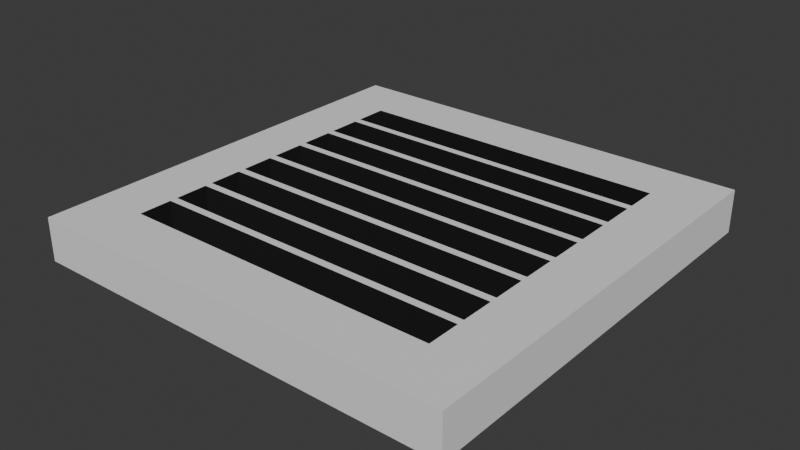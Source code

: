 # Source: Ventilation.blend  (saved by Blender 4.5.90; exported with 4.5.12 LTS)
import bpy
from mathutils import Matrix  # noqa: F401  (used for matrix-valued properties, if any)

bpy.ops.wm.read_factory_settings(use_empty=True)
scene = bpy.context.scene
scene.name = 'Scene'

# ---- collections
col_collection = bpy.data.collections.new('Collection'); scene.collection.children.link(col_collection)

# ---- materials (node trees are filled in below, after node groups)
mat_white_plastic = bpy.data.materials.new('White_Plastic')
mat_dark = bpy.data.materials.new('Dark')

# ---- material node trees
mat_white_plastic.use_nodes = True; mat_white_plastic.node_tree.nodes.clear()
_N = mat_white_plastic.node_tree.nodes; _L = mat_white_plastic.node_tree.links
n0 = _N.new('ShaderNodeBsdfPrincipled'); n0.name = '原理化 BSDF'; n0.location = (-200, 100)
n0.inputs[2].default_value = 0.873
n1 = _N.new('ShaderNodeOutputMaterial'); n1.name = '材质输出'; n1.location = (200, 100)
_L.new(n0.outputs[0], n1.inputs[0])
n1.is_active_output = True
mat_dark.use_nodes = True; mat_dark.node_tree.nodes.clear()
_N = mat_dark.node_tree.nodes; _L = mat_dark.node_tree.links
n0 = _N.new('ShaderNodeBsdfPrincipled'); n0.name = '原理化 BSDF'; n0.location = (-200, 100)
n0.inputs[0].default_value = (0.0, 0.0, 0.0, 1.0)
n0.inputs[2].default_value = 1.0
n1 = _N.new('ShaderNodeOutputMaterial'); n1.name = '材质输出'; n1.location = (200, 100)
_L.new(n0.outputs[0], n1.inputs[0])
n1.is_active_output = True

# ---- world
world_world = bpy.data.worlds.new('World'); scene.world = world_world
world_world.use_nodes = True; world_world.node_tree.nodes.clear()
_N = world_world.node_tree.nodes; _L = world_world.node_tree.links
n0 = _N.new('ShaderNodeOutputWorld'); n0.name = 'World Output'; n0.location = (200, 100)
n1 = _N.new('ShaderNodeBackground'); n1.name = 'Background'; n1.location = (-200, 100)
n1.inputs[0].default_value = (0.05088, 0.05088, 0.05088, 1.0)
_L.new(n1.outputs[0], n0.inputs[0])
n0.is_active_output = True
world_world.color = (0.05088, 0.05088, 0.05088)
world_world.sun_shadow_jitter_overblur = 0.0

# ---- meshes
me_x = bpy.data.meshes.new('立方体')
me_x.from_pydata([(-0.5, -0.5, -0.5), (-0.5, -0.5, 0.5), (-0.5, 0.5, -0.5), (-0.5, 0.5, 0.5), (0.5, -0.5, -0.5), (0.5, -0.5, 0.5), (0.5, 0.5, -0.5), (0.5, 0.5, 0.5), (-0.38, -0.38, 0.5), (-0.38, 0.38, 0.5), (0.38, 0.38, 0.5), (0.38, -0.38, 0.5), (-0.5, -0.5, 0.5), (-0.5, 0.5, 0.5), (0.5, 0.5, 0.5), (0.5, -0.5, 0.5), (-0.5, 0.375, -0.5), (-0.5, 0.25, -0.5), (-0.5, 0.125, -0.5), (-0.5, 0.0, -0.5), (-0.5, -0.125, -0.5), (-0.5, -0.25, -0.5), (-0.5, -0.375, -0.5), (-0.5, -0.375, 0.5), (-0.5, -0.25, 0.5), (-0.5, -0.125, 0.5), (-0.5, 0.0, 0.5), (-0.5, 0.125, 0.5), (-0.5, 0.25, 0.5), (-0.5, 0.375, 0.5), (0.5, -0.375, -0.5), (0.5, -0.25, -0.5), (0.5, -0.125, -0.5), (0.5, 0.0, -0.5), (0.5, 0.125, -0.5), (0.5, 0.25, -0.5), (0.5, 0.375, -0.5), (0.5, 0.375, 0.5), (0.5, 0.25, 0.5), (0.5, 0.125, 0.5), (0.5, 0.0, 0.5), (0.5, -0.125, 0.5), (0.5, -0.25, 0.5), (0.5, -0.375, 0.5), (-0.5, -0.375, 0.5), (-0.5, -0.25, 0.5), (-0.5, -0.125, 0.5), (-0.5, 0.0, 0.5), (-0.5, 0.125, 0.5), (-0.5, 0.25, 0.5), (-0.5, 0.375, 0.5), (0.5, 0.375, 0.5), (0.5, 0.25, 0.5), (0.5, 0.125, 0.5), (0.5, 0.0, 0.5), (0.5, -0.125, 0.5), (0.5, -0.25, 0.5), (0.5, -0.375, 0.5), (-0.38, -0.285, 0.5), (-0.38, -0.19, 0.5), (-0.38, -0.095, 0.5), (-0.38, 0.0, 0.5), (-0.38, 0.095, 0.5), (-0.38, 0.19, 0.5), (-0.38, 0.285, 0.5), (0.38, 0.285, 0.5), (0.38, 0.19, 0.5), (0.38, 0.095, 0.5), (0.38, 0.0, 0.5), (0.38, -0.095, 0.5), (0.38, -0.19, 0.5), (0.38, -0.285, 0.5), (0.3713, -0.2937, 0.5), (-0.3713, -0.2937, 0.5), (-0.3713, -0.3713, 0.5), (0.3713, -0.3713, 0.5), (0.3713, 0.3713, 0.5), (-0.3713, 0.3713, 0.5), (-0.3713, 0.2937, 0.5), (0.3713, 0.2937, 0.5), (0.3713, 0.2763, 0.5), (-0.3713, 0.2763, 0.5), (-0.3713, 0.1987, 0.5), (0.3713, 0.1987, 0.5), (0.3713, 0.1813, 0.5), (-0.3713, 0.1813, 0.5), (-0.3713, 0.1037, 0.5), (0.3713, 0.1037, 0.5), (0.3713, 0.0863, 0.5), (-0.3713, 0.0863, 0.5), (-0.3713, 0.008703, 0.5), (0.3713, 0.008703, 0.5), (0.3713, -0.008703, 0.5), (-0.3713, -0.008703, 0.5), (-0.3713, -0.0863, 0.5), (0.3713, -0.0863, 0.5), (0.3713, -0.1037, 0.5), (-0.3713, -0.1037, 0.5), (-0.3713, -0.1813, 0.5), (0.3713, -0.1813, 0.5), (0.3713, -0.1987, 0.5), (-0.3713, -0.1987, 0.5), (-0.3713, -0.2763, 0.5), (0.3713, -0.2763, 0.5), (-0.3713, -0.2937, -0.4241), (0.3713, -0.2937, -0.4241), (0.3713, -0.3713, -0.4241), (-0.3713, -0.3713, -0.4241), (-0.3713, 0.3713, -0.4241), (0.3713, 0.3713, -0.4241), (0.3713, 0.2937, -0.4241), (-0.3713, 0.2937, -0.4241), (-0.3713, 0.2763, -0.4241), (0.3713, 0.2763, -0.4241), (0.3713, 0.1987, -0.4241), (-0.3713, 0.1987, -0.4241), (-0.3713, 0.1813, -0.4241), (0.3713, 0.1813, -0.4241), (0.3713, 0.1037, -0.4241), (-0.3713, 0.1037, -0.4241), (-0.3713, 0.0863, -0.4241), (0.3713, 0.0863, -0.4241), (0.3713, 0.008703, -0.4241), (-0.3713, 0.008703, -0.4241), (-0.3713, -0.008703, -0.4241), (0.3713, -0.008703, -0.4241), (0.3713, -0.0863, -0.4241), (-0.3713, -0.0863, -0.4241), (-0.3713, -0.1037, -0.4241), (0.3713, -0.1037, -0.4241), (0.3713, -0.1813, -0.4241), (-0.3713, -0.1813, -0.4241), (-0.3713, -0.1987, -0.4241), (0.3713, -0.1987, -0.4241), (0.3713, -0.2763, -0.4241), (-0.3713, -0.2763, -0.4241)], [], [(16, 29, 3, 2), (2, 3, 7, 6), (30, 43, 5, 4), (4, 5, 1, 0), (22, 30, 4, 0), (23, 1, 12, 44), (83, 80, 113, 114), (1, 5, 15, 12), (7, 3, 13, 14), (37, 7, 14, 51), (64, 9, 13, 50), (9, 10, 14, 13), (71, 11, 15, 57), (11, 8, 12, 15), (10, 65, 51, 14), (65, 66, 52, 51), (66, 67, 53, 52), (67, 68, 54, 53), (68, 69, 55, 54), (69, 70, 56, 55), (70, 71, 57, 56), (8, 58, 44, 12), (58, 59, 45, 44), (59, 60, 46, 45), (60, 61, 47, 46), (61, 62, 48, 47), (62, 63, 49, 48), (63, 64, 50, 49), (5, 43, 57, 15), (43, 42, 56, 57), (42, 41, 55, 56), (41, 40, 54, 55), (40, 39, 53, 54), (39, 38, 52, 53), (38, 37, 51, 52), (103, 100, 133, 134), (74, 75, 106, 107), (94, 95, 126, 127), (80, 81, 112, 113), (100, 101, 132, 133), (73, 74, 107, 104), (93, 94, 127, 124), (3, 29, 50, 13), (29, 28, 49, 50), (28, 27, 48, 49), (27, 26, 47, 48), (26, 25, 46, 47), (25, 24, 45, 46), (24, 23, 44, 45), (2, 6, 36, 16), (16, 36, 35, 17), (17, 35, 34, 18), (18, 34, 33, 19), (19, 33, 32, 20), (20, 32, 31, 21), (21, 31, 30, 22), (6, 7, 37, 36), (36, 37, 38, 35), (35, 38, 39, 34), (34, 39, 40, 33), (33, 40, 41, 32), (32, 41, 42, 31), (31, 42, 43, 30), (0, 1, 23, 22), (22, 23, 24, 21), (21, 24, 25, 20), (20, 25, 26, 19), (19, 26, 27, 18), (18, 27, 28, 17), (17, 28, 29, 16), (71, 58, 73, 72), (58, 8, 74, 73), (8, 11, 75, 74), (11, 71, 72, 75), (10, 9, 77, 76), (9, 64, 78, 77), (64, 65, 79, 78), (65, 10, 76, 79), (65, 64, 81, 80), (64, 63, 82, 81), (63, 66, 83, 82), (66, 65, 80, 83), (66, 63, 85, 84), (63, 62, 86, 85), (62, 67, 87, 86), (67, 66, 84, 87), (67, 62, 89, 88), (62, 61, 90, 89), (61, 68, 91, 90), (68, 67, 88, 91), (68, 61, 93, 92), (61, 60, 94, 93), (60, 69, 95, 94), (69, 68, 92, 95), (69, 60, 97, 96), (60, 59, 98, 97), (59, 70, 99, 98), (70, 69, 96, 99), (70, 59, 101, 100), (59, 58, 102, 101), (58, 71, 103, 102), (71, 70, 100, 103), (105, 104, 107, 106), (109, 108, 111, 110), (113, 112, 115, 114), (117, 116, 119, 118), (121, 120, 123, 122), (125, 124, 127, 126), (129, 128, 131, 130), (133, 132, 135, 134), (101, 102, 135, 132), (81, 82, 115, 112), (88, 89, 120, 121), (102, 103, 134, 135), (82, 83, 114, 115), (91, 88, 121, 122), (89, 90, 123, 120), (96, 97, 128, 129), (76, 77, 108, 109), (90, 91, 122, 123), (99, 96, 129, 130), (79, 76, 109, 110), (97, 98, 131, 128), (77, 78, 111, 108), (84, 85, 116, 117), (98, 99, 130, 131), (78, 79, 110, 111), (87, 84, 117, 118), (85, 86, 119, 116), (92, 93, 124, 125), (72, 73, 104, 105), (86, 87, 118, 119), (95, 92, 125, 126), (75, 72, 105, 106)])
me_x.polygons.foreach_set('material_index', [0, 0, 0, 0, 0, 0, 1, 0, 0, 0, 0, 0, 0, 0, 0, 0, 0, 0, 0, 0, 0, 0, 0, 0, 0, 0, 0, 0, 0, 0, 0, 0, 0, 0, 0, 1, 1, 1, 1, 1, 1, 1, 0, 0, 0, 0, 0, 0, 0, 0, 0, 0, 0, 0, 0, 0, 0, 0, 0, 0, 0, 0, 0, 0, 0, 0, 0, 0, 0, 0, 0, 0, 0, 0, 0, 0, 0, 0, 0, 0, 0, 0, 0, 0, 0, 0, 0, 0, 0, 0, 0, 0, 0, 0, 0, 0, 0, 0, 0, 0, 0, 0, 1, 1, 1, 1, 1, 1, 1, 1, 1, 1, 1, 1, 1, 1, 1, 1, 1, 1, 1, 1, 1, 1, 1, 1, 1, 1, 1, 1, 1, 1, 1, 1])
_uv = me_x.uv_layers.new(name='UV贴图')
_uv.uv.foreach_set('vector', [0.375, 0.2188, 0.625, 0.2188, 0.625, 0.25, 0.375, 0.25, 0.375, 0.25, 0.625, 0.25, 0.625, 0.5, 0.375, 0.5, 0.375, 0.7188, 0.625, 0.7188, 0.625, 0.75, 0.375, 0.75, 0.375, 0.75, 0.625, 0.75, 0.625, 1.0, 0.375, 1.0, 0.125, 0.7188, 0.375, 0.7188, 0.375, 0.75, 0.125, 0.75, 0.625, 0.03125, 0.625, 0.0, 0.625, 0.0, 0.625, 0.03125, 0.6572, 0.5753, 0.6572, 0.5559, 0.6572, 0.5559, 0.6572, 0.5753, 0.625, 1.0, 0.625, 0.75, 0.625, 0.75, 0.625, 1.0, 0.625, 0.5, 0.625, 0.25, 0.625, 0.25, 0.625, 0.5, 0.625, 0.5312, 0.625, 0.5, 0.625, 0.5, 0.625, 0.5312, 0.845, 0.5537, 0.845, 0.53, 0.875, 0.5, 0.875, 0.5312, 0.845, 0.53, 0.655, 0.53, 0.625, 0.5, 0.875, 0.5, 0.655, 0.6963, 0.655, 0.72, 0.625, 0.75, 0.625, 0.7188, 0.655, 0.72, 0.845, 0.72, 0.875, 0.75, 0.625, 0.75, 0.655, 0.53, 0.655, 0.5537, 0.625, 0.5312, 0.625, 0.5, 0.655, 0.5537, 0.655, 0.5775, 0.625, 0.5625, 0.625, 0.5312, 0.655, 0.5775, 0.655, 0.6012, 0.625, 0.5938, 0.625, 0.5625, 0.655, 0.6012, 0.655, 0.625, 0.625, 0.625, 0.625, 0.5938, 0.655, 0.625, 0.655, 0.6488, 0.625, 0.6562, 0.625, 0.625, 0.655, 0.6488, 0.655, 0.6725, 0.625, 0.6875, 0.625, 0.6562, 0.655, 0.6725, 0.655, 0.6963, 0.625, 0.7188, 0.625, 0.6875, 0.845, 0.72, 0.845, 0.6962, 0.875, 0.7188, 0.875, 0.75, 0.845, 0.6962, 0.845, 0.6725, 0.875, 0.6875, 0.875, 0.7188, 0.845, 0.6725, 0.845, 0.6487, 0.875, 0.6562, 0.875, 0.6875, 0.845, 0.6487, 0.845, 0.625, 0.875, 0.625, 0.875, 0.6562, 0.845, 0.625, 0.845, 0.6012, 0.875, 0.5938, 0.875, 0.625, 0.845, 0.6012, 0.845, 0.5775, 0.875, 0.5625, 0.875, 0.5938, 0.845, 0.5775, 0.845, 0.5537, 0.875, 0.5312, 0.875, 0.5625, 0.625, 0.75, 0.625, 0.7188, 0.625, 0.7188, 0.625, 0.75, 0.625, 0.7188, 0.625, 0.6875, 0.625, 0.6875, 0.625, 0.7188, 0.625, 0.6875, 0.625, 0.6562, 0.625, 0.6562, 0.625, 0.6875, 0.625, 0.6562, 0.625, 0.625, 0.625, 0.625, 0.625, 0.6562, 0.625, 0.625, 0.625, 0.5938, 0.625, 0.5938, 0.625, 0.625, 0.625, 0.5938, 0.625, 0.5625, 0.625, 0.5625, 0.625, 0.5938, 0.625, 0.5625, 0.625, 0.5312, 0.625, 0.5312, 0.625, 0.5625, 0.6572, 0.6941, 0.6572, 0.6747, 0.6572, 0.6747, 0.6572, 0.6941, 0.8428, 0.7178, 0.6572, 0.7178, 0.6572, 0.7178, 0.8428, 0.7178, 0.8428, 0.6466, 0.6572, 0.6466, 0.6572, 0.6466, 0.8428, 0.6466, 0.6572, 0.5559, 0.8428, 0.5559, 0.8428, 0.5559, 0.6572, 0.5559, 0.6572, 0.6747, 0.8428, 0.6747, 0.8428, 0.6747, 0.6572, 0.6747, 0.8428, 0.6984, 0.8428, 0.7178, 0.8428, 0.7178, 0.8428, 0.6984, 0.8428, 0.6272, 0.8428, 0.6466, 0.8428, 0.6466, 0.8428, 0.6272, 0.625, 0.25, 0.625, 0.2188, 0.625, 0.2188, 0.625, 0.25, 0.625, 0.2188, 0.625, 0.1875, 0.625, 0.1875, 0.625, 0.2188, 0.625, 0.1875, 0.625, 0.1562, 0.625, 0.1562, 0.625, 0.1875, 0.625, 0.1562, 0.625, 0.125, 0.625, 0.125, 0.625, 0.1562, 0.625, 0.125, 0.625, 0.09375, 0.625, 0.09375, 0.625, 0.125, 0.625, 0.09375, 0.625, 0.0625, 0.625, 0.0625, 0.625, 0.09375, 0.625, 0.0625, 0.625, 0.03125, 0.625, 0.03125, 0.625, 0.0625, 0.125, 0.5, 0.375, 0.5, 0.375, 0.5312, 0.125, 0.5312, 0.125, 0.5312, 0.375, 0.5312, 0.375, 0.5625, 0.125, 0.5625, 0.125, 0.5625, 0.375, 0.5625, 0.375, 0.5938, 0.125, 0.5938, 0.125, 0.5938, 0.375, 0.5938, 0.375, 0.625, 0.125, 0.625, 0.125, 0.625, 0.375, 0.625, 0.375, 0.6562, 0.125, 0.6562, 0.125, 0.6562, 0.375, 0.6562, 0.375, 0.6875, 0.125, 0.6875, 0.125, 0.6875, 0.375, 0.6875, 0.375, 0.7188, 0.125, 0.7188, 0.375, 0.5, 0.625, 0.5, 0.625, 0.5312, 0.375, 0.5312, 0.375, 0.5312, 0.625, 0.5312, 0.625, 0.5625, 0.375, 0.5625, 0.375, 0.5625, 0.625, 0.5625, 0.625, 0.5938, 0.375, 0.5938, 0.375, 0.5938, 0.625, 0.5938, 0.625, 0.625, 0.375, 0.625, 0.375, 0.625, 0.625, 0.625, 0.625, 0.6562, 0.375, 0.6562, 0.375, 0.6562, 0.625, 0.6562, 0.625, 0.6875, 0.375, 0.6875, 0.375, 0.6875, 0.625, 0.6875, 0.625, 0.7188, 0.375, 0.7188, 0.375, 0.0, 0.625, 0.0, 0.625, 0.03125, 0.375, 0.03125, 0.375, 0.03125, 0.625, 0.03125, 0.625, 0.0625, 0.375, 0.0625, 0.375, 0.0625, 0.625, 0.0625, 0.625, 0.09375, 0.375, 0.09375, 0.375, 0.09375, 0.625, 0.09375, 0.625, 0.125, 0.375, 0.125, 0.375, 0.125, 0.625, 0.125, 0.625, 0.1562, 0.375, 0.1562, 0.375, 0.1562, 0.625, 0.1562, 0.625, 0.1875, 0.375, 0.1875, 0.375, 0.1875, 0.625, 0.1875, 0.625, 0.2188, 0.375, 0.2188, 0.655, 0.6963, 0.845, 0.6962, 0.8428, 0.6984, 0.6572, 0.6984, 0.845, 0.6962, 0.845, 0.72, 0.8428, 0.7178, 0.8428, 0.6984, 0.845, 0.72, 0.655, 0.72, 0.6572, 0.7178, 0.8428, 0.7178, 0.655, 0.72, 0.655, 0.6963, 0.6572, 0.6984, 0.6572, 0.7178, 0.655, 0.53, 0.845, 0.53, 0.8428, 0.5322, 0.6572, 0.5322, 0.845, 0.53, 0.845, 0.5537, 0.8428, 0.5516, 0.8428, 0.5322, 0.845, 0.5537, 0.655, 0.5537, 0.6572, 0.5516, 0.8428, 0.5516, 0.655, 0.5537, 0.655, 0.53, 0.6572, 0.5322, 0.6572, 0.5516, 0.655, 0.5537, 0.845, 0.5537, 0.8428, 0.5559, 0.6572, 0.5559, 0.845, 0.5537, 0.845, 0.5775, 0.8428, 0.5753, 0.8428, 0.5559, 0.845, 0.5775, 0.655, 0.5775, 0.6572, 0.5753, 0.8428, 0.5753, 0.655, 0.5775, 0.655, 0.5537, 0.6572, 0.5559, 0.6572, 0.5753, 0.655, 0.5775, 0.845, 0.5775, 0.8428, 0.5797, 0.6572, 0.5797, 0.845, 0.5775, 0.845, 0.6012, 0.8428, 0.5991, 0.8428, 0.5797, 0.845, 0.6012, 0.655, 0.6012, 0.6572, 0.5991, 0.8428, 0.5991, 0.655, 0.6012, 0.655, 0.5775, 0.6572, 0.5797, 0.6572, 0.5991, 0.655, 0.6012, 0.845, 0.6012, 0.8428, 0.6034, 0.6572, 0.6034, 0.845, 0.6012, 0.845, 0.625, 0.8428, 0.6228, 0.8428, 0.6034, 0.845, 0.625, 0.655, 0.625, 0.6572, 0.6228, 0.8428, 0.6228, 0.655, 0.625, 0.655, 0.6012, 0.6572, 0.6034, 0.6572, 0.6228, 0.655, 0.625, 0.845, 0.625, 0.8428, 0.6272, 0.6572, 0.6272, 0.845, 0.625, 0.845, 0.6487, 0.8428, 0.6466, 0.8428, 0.6272, 0.845, 0.6487, 0.655, 0.6488, 0.6572, 0.6466, 0.8428, 0.6466, 0.655, 0.6488, 0.655, 0.625, 0.6572, 0.6272, 0.6572, 0.6466, 0.655, 0.6488, 0.845, 0.6487, 0.8428, 0.6509, 0.6572, 0.6509, 0.845, 0.6487, 0.845, 0.6725, 0.8428, 0.6703, 0.8428, 0.6509, 0.845, 0.6725, 0.655, 0.6725, 0.6572, 0.6703, 0.8428, 0.6703, 0.655, 0.6725, 0.655, 0.6488, 0.6572, 0.6509, 0.6572, 0.6703, 0.655, 0.6725, 0.845, 0.6725, 0.8428, 0.6747, 0.6572, 0.6747, 0.845, 0.6725, 0.845, 0.6962, 0.8428, 0.6941, 0.8428, 0.6747, 0.845, 0.6962, 0.655, 0.6963, 0.6572, 0.6941, 0.8428, 0.6941, 0.655, 0.6963, 0.655, 0.6725, 0.6572, 0.6747, 0.6572, 0.6941, 0.6572, 0.6984, 0.8428, 0.6984, 0.8428, 0.7178, 0.6572, 0.7178, 0.6572, 0.5322, 0.8428, 0.5322, 0.8428, 0.5516, 0.6572, 0.5516, 0.6572, 0.5559, 0.8428, 0.5559, 0.8428, 0.5753, 0.6572, 0.5753, 0.6572, 0.5797, 0.8428, 0.5797, 0.8428, 0.5991, 0.6572, 0.5991, 0.6572, 0.6034, 0.8428, 0.6034, 0.8428, 0.6228, 0.6572, 0.6228, 0.6572, 0.6272, 0.8428, 0.6272, 0.8428, 0.6466, 0.6572, 0.6466, 0.6572, 0.6509, 0.8428, 0.6509, 0.8428, 0.6703, 0.6572, 0.6703, 0.6572, 0.6747, 0.8428, 0.6747, 0.8428, 0.6941, 0.6572, 0.6941, 0.8428, 0.6747, 0.8428, 0.6941, 0.8428, 0.6941, 0.8428, 0.6747, 0.8428, 0.5559, 0.8428, 0.5753, 0.8428, 0.5753, 0.8428, 0.5559, 0.6572, 0.6034, 0.8428, 0.6034, 0.8428, 0.6034, 0.6572, 0.6034, 0.8428, 0.6941, 0.6572, 0.6941, 0.6572, 0.6941, 0.8428, 0.6941, 0.8428, 0.5753, 0.6572, 0.5753, 0.6572, 0.5753, 0.8428, 0.5753, 0.6572, 0.6228, 0.6572, 0.6034, 0.6572, 0.6034, 0.6572, 0.6228, 0.8428, 0.6034, 0.8428, 0.6228, 0.8428, 0.6228, 0.8428, 0.6034, 0.6572, 0.6509, 0.8428, 0.6509, 0.8428, 0.6509, 0.6572, 0.6509, 0.6572, 0.5322, 0.8428, 0.5322, 0.8428, 0.5322, 0.6572, 0.5322, 0.8428, 0.6228, 0.6572, 0.6228, 0.6572, 0.6228, 0.8428, 0.6228, 0.6572, 0.6703, 0.6572, 0.6509, 0.6572, 0.6509, 0.6572, 0.6703, 0.6572, 0.5516, 0.6572, 0.5322, 0.6572, 0.5322, 0.6572, 0.5516, 0.8428, 0.6509, 0.8428, 0.6703, 0.8428, 0.6703, 0.8428, 0.6509, 0.8428, 0.5322, 0.8428, 0.5516, 0.8428, 0.5516, 0.8428, 0.5322, 0.6572, 0.5797, 0.8428, 0.5797, 0.8428, 0.5797, 0.6572, 0.5797, 0.8428, 0.6703, 0.6572, 0.6703, 0.6572, 0.6703, 0.8428, 0.6703, 0.8428, 0.5516, 0.6572, 0.5516, 0.6572, 0.5516, 0.8428, 0.5516, 0.6572, 0.5991, 0.6572, 0.5797, 0.6572, 0.5797, 0.6572, 0.5991, 0.8428, 0.5797, 0.8428, 0.5991, 0.8428, 0.5991, 0.8428, 0.5797, 0.6572, 0.6272, 0.8428, 0.6272, 0.8428, 0.6272, 0.6572, 0.6272, 0.6572, 0.6984, 0.8428, 0.6984, 0.8428, 0.6984, 0.6572, 0.6984, 0.8428, 0.5991, 0.6572, 0.5991, 0.6572, 0.5991, 0.8428, 0.5991, 0.6572, 0.6466, 0.6572, 0.6272, 0.6572, 0.6272, 0.6572, 0.6466, 0.6572, 0.7178, 0.6572, 0.6984, 0.6572, 0.6984, 0.6572, 0.7178])
me_x.materials.append(mat_white_plastic)
me_x.materials.append(mat_dark)
me_x.update()

# ---- objects
ob_x = bpy.data.objects.new('立方体', me_x)

# ---- transforms, parenting, visibility, modifiers, constraints
ob_x.location = (0.0, 0.0, 0.0)
ob_x.scale = (0.3, 0.3, 0.03)

# ---- collection membership
col_collection.objects.link(ob_x)

# ---- scene / render settings (as saved in the file)
scene.frame_start = 1; scene.frame_end = 250; scene.frame_set(1)
scene.render.engine = 'BLENDER_EEVEE_NEXT'
bpy.context.view_layer.update()

# ---- added for rendering (the .blend has no active camera and no usable light): camera, sun
cam_auto = bpy.data.cameras.new('AutoCamera')
cam_auto.lens = 50.0
cam_auto.sensor_width = 36.0
cam_auto.clip_end = 1000.0
ob_auto_camera = bpy.data.objects.new('AutoCamera', cam_auto)
scene.collection.objects.link(ob_auto_camera)
ob_auto_camera.location = (0.39352, -0.472224, 0.314816)
ob_auto_camera.rotation_euler = (1.09748, -7.21219e-08, 0.694738)
scene.camera = ob_auto_camera
light_auto_sun = bpy.data.lights.new('AutoSun', 'SUN')
light_auto_sun.energy = 3.0
light_auto_sun.angle = 0.0523599
ob_auto_sun = bpy.data.objects.new('AutoSun', light_auto_sun)
scene.collection.objects.link(ob_auto_sun)
ob_auto_sun.rotation_euler = (0.872665, 0.174533, 0.523599)
bpy.context.view_layer.update()

